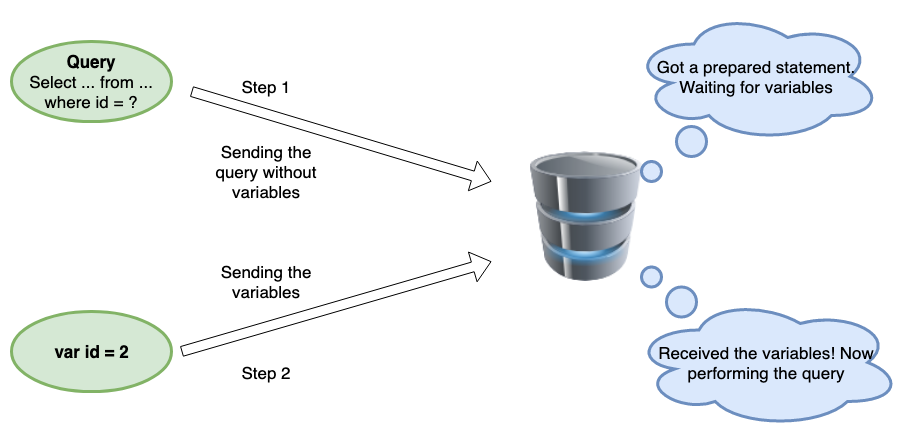

The diagram above was exported from draw.io. Its source (the exported page's mxGraphModel, read from the mxfile embedded in the PNG):
<mxGraphModel dx="1106" dy="703" grid="1" gridSize="10" guides="1" tooltips="1" connect="1" arrows="1" fold="1" page="1" pageScale="1" pageWidth="1169" pageHeight="1654" math="0" shadow="0">
  <root>
    <mxCell id="0" />
    <mxCell id="1" parent="0" />
    <mxCell id="BVtWDkTbuxADY0n8wL6E-1" value="&lt;b&gt;Query&lt;/b&gt;&lt;br style=&quot;font-size: 17px&quot;&gt;Select ... from ... where id = ?" style="ellipse;whiteSpace=wrap;html=1;fontSize=17;fillColor=#d5e8d4;strokeColor=#82b366;strokeWidth=3;" vertex="1" parent="1">
      <mxGeometry x="40" y="40" width="160" height="80" as="geometry" />
    </mxCell>
    <mxCell id="BVtWDkTbuxADY0n8wL6E-2" value="&lt;b&gt;var id = 2&lt;/b&gt;" style="ellipse;whiteSpace=wrap;html=1;fontSize=17;fillColor=#d5e8d4;strokeColor=#82b366;strokeWidth=3;" vertex="1" parent="1">
      <mxGeometry x="40" y="310" width="160" height="80" as="geometry" />
    </mxCell>
    <mxCell id="BVtWDkTbuxADY0n8wL6E-3" value="" style="shape=flexArrow;endArrow=classic;html=1;fontSize=17;" edge="1" parent="1">
      <mxGeometry width="50" height="50" relative="1" as="geometry">
        <mxPoint x="220" y="90" as="sourcePoint" />
        <mxPoint x="520" y="180" as="targetPoint" />
      </mxGeometry>
    </mxCell>
    <mxCell id="BVtWDkTbuxADY0n8wL6E-4" value="" style="image;html=1;labelBackgroundColor=#ffffff;image=img/lib/clip_art/computers/Database_128x128.png;fontSize=17;" vertex="1" parent="1">
      <mxGeometry x="540" y="150" width="150" height="130" as="geometry" />
    </mxCell>
    <mxCell id="BVtWDkTbuxADY0n8wL6E-5" value="Got a prepared statement. Waiting for variables" style="ellipse;shape=cloud;whiteSpace=wrap;html=1;fontSize=17;fillColor=#dae8fc;strokeColor=#6c8ebf;strokeWidth=3;" vertex="1" parent="1">
      <mxGeometry x="660" y="10" width="250" height="130" as="geometry" />
    </mxCell>
    <mxCell id="BVtWDkTbuxADY0n8wL6E-7" value="Step 1" style="text;html=1;strokeColor=none;fillColor=none;align=center;verticalAlign=middle;whiteSpace=wrap;rounded=0;fontSize=17;" vertex="1" parent="1">
      <mxGeometry x="260" y="75" width="70" height="20" as="geometry" />
    </mxCell>
    <mxCell id="BVtWDkTbuxADY0n8wL6E-8" value="Sending the query without variables" style="text;html=1;strokeColor=none;fillColor=none;align=center;verticalAlign=middle;whiteSpace=wrap;rounded=0;fontSize=17;" vertex="1" parent="1">
      <mxGeometry x="235" y="160" width="120" height="20" as="geometry" />
    </mxCell>
    <mxCell id="BVtWDkTbuxADY0n8wL6E-9" value="" style="ellipse;whiteSpace=wrap;html=1;aspect=fixed;fontSize=17;fillColor=#dae8fc;strokeColor=#6c8ebf;strokeWidth=3;" vertex="1" parent="1">
      <mxGeometry x="705" y="125" width="30" height="30" as="geometry" />
    </mxCell>
    <mxCell id="BVtWDkTbuxADY0n8wL6E-10" value="" style="ellipse;whiteSpace=wrap;html=1;aspect=fixed;fontSize=17;fillColor=#dae8fc;strokeColor=#6c8ebf;strokeWidth=3;" vertex="1" parent="1">
      <mxGeometry x="670" y="160" width="20" height="20" as="geometry" />
    </mxCell>
    <mxCell id="BVtWDkTbuxADY0n8wL6E-11" value="" style="shape=flexArrow;endArrow=classic;html=1;fontSize=17;" edge="1" parent="1">
      <mxGeometry width="50" height="50" relative="1" as="geometry">
        <mxPoint x="210" y="350" as="sourcePoint" />
        <mxPoint x="520" y="260" as="targetPoint" />
      </mxGeometry>
    </mxCell>
    <mxCell id="BVtWDkTbuxADY0n8wL6E-12" value="Step 2" style="text;html=1;strokeColor=none;fillColor=none;align=center;verticalAlign=middle;whiteSpace=wrap;rounded=0;fontSize=17;" vertex="1" parent="1">
      <mxGeometry x="260" y="361" width="70" height="20" as="geometry" />
    </mxCell>
    <mxCell id="BVtWDkTbuxADY0n8wL6E-14" value="Sending the variables" style="text;html=1;strokeColor=none;fillColor=none;align=center;verticalAlign=middle;whiteSpace=wrap;rounded=0;fontSize=17;" vertex="1" parent="1">
      <mxGeometry x="235" y="270" width="120" height="20" as="geometry" />
    </mxCell>
    <mxCell id="BVtWDkTbuxADY0n8wL6E-15" value="Received the variables! Now performing the query" style="ellipse;shape=cloud;whiteSpace=wrap;html=1;fontSize=17;fillColor=#dae8fc;strokeColor=#6c8ebf;strokeWidth=3;" vertex="1" parent="1">
      <mxGeometry x="660" y="296" width="270" height="130" as="geometry" />
    </mxCell>
    <mxCell id="BVtWDkTbuxADY0n8wL6E-16" value="" style="ellipse;whiteSpace=wrap;html=1;aspect=fixed;fontSize=17;fillColor=#dae8fc;strokeColor=#6c8ebf;strokeWidth=3;" vertex="1" parent="1">
      <mxGeometry x="670" y="265.5" width="20" height="20" as="geometry" />
    </mxCell>
    <mxCell id="BVtWDkTbuxADY0n8wL6E-17" value="" style="ellipse;whiteSpace=wrap;html=1;aspect=fixed;fontSize=17;fillColor=#dae8fc;strokeColor=#6c8ebf;strokeWidth=3;" vertex="1" parent="1">
      <mxGeometry x="695" y="285.5" width="30" height="30" as="geometry" />
    </mxCell>
  </root>
</mxGraphModel>